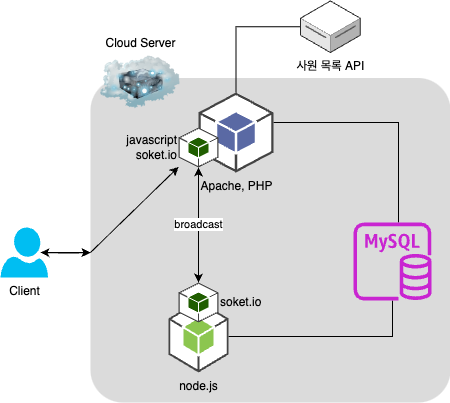

The diagram above was exported from draw.io. Its source (the exported page's mxGraphModel, read from the mxfile embedded in the PNG):
<mxGraphModel dx="794" dy="540" grid="1" gridSize="10" guides="1" tooltips="1" connect="1" arrows="0" fold="1" page="1" pageScale="1" pageWidth="827" pageHeight="1169" math="0" shadow="0">
  <root>
    <mxCell id="0" />
    <mxCell id="1" parent="0" />
    <mxCell id="Sz_nXQtEbabzHUhGhpH7-15" value="" style="rounded=1;arcSize=10;strokeColor=none;fillColor=#DBDBDB;gradientColor=none;" vertex="1" parent="1">
      <mxGeometry x="190" y="265.5" width="360" height="324.5" as="geometry" />
    </mxCell>
    <mxCell id="oOf0tUAp5fZZHHgRJ4-u-1" value="Cloud Server" style="image;html=1;image=img/lib/clip_art/networking/Cloud_Server_128x128.png;labelBackgroundColor=none;labelPosition=center;verticalLabelPosition=top;align=center;verticalAlign=bottom;" parent="1" vertex="1">
      <mxGeometry x="200" y="240" width="80" height="60" as="geometry" />
    </mxCell>
    <mxCell id="oOf0tUAp5fZZHHgRJ4-u-12" style="edgeStyle=orthogonalEdgeStyle;rounded=0;orthogonalLoop=1;jettySize=auto;html=1;endArrow=none;endFill=0;" parent="1" source="oOf0tUAp5fZZHHgRJ4-u-3" target="oOf0tUAp5fZZHHgRJ4-u-5" edge="1">
      <mxGeometry relative="1" as="geometry" />
    </mxCell>
    <mxCell id="oOf0tUAp5fZZHHgRJ4-u-3" value="node.js" style="outlineConnect=0;dashed=0;verticalLabelPosition=bottom;verticalAlign=top;align=center;html=1;shape=mxgraph.aws3.android;fillColor=#8CC64F;gradientColor=none;" parent="1" vertex="1">
      <mxGeometry x="268" y="488" width="60" height="72" as="geometry" />
    </mxCell>
    <mxCell id="oOf0tUAp5fZZHHgRJ4-u-11" value="" style="edgeStyle=orthogonalEdgeStyle;rounded=0;orthogonalLoop=1;jettySize=auto;html=1;startArrow=none;startFill=0;endArrow=none;endFill=0;" parent="1" source="oOf0tUAp5fZZHHgRJ4-u-4" target="oOf0tUAp5fZZHHgRJ4-u-5" edge="1">
      <mxGeometry relative="1" as="geometry">
        <Array as="points">
          <mxPoint x="498" y="310" />
        </Array>
      </mxGeometry>
    </mxCell>
    <mxCell id="oOf0tUAp5fZZHHgRJ4-u-4" value="Apache, PHP" style="outlineConnect=0;dashed=0;verticalLabelPosition=bottom;verticalAlign=top;align=center;html=1;shape=mxgraph.aws3.android;fillColor=#5A69A4;gradientColor=none;" parent="1" vertex="1">
      <mxGeometry x="298" y="280" width="75" height="80" as="geometry" />
    </mxCell>
    <mxCell id="oOf0tUAp5fZZHHgRJ4-u-5" value="" style="sketch=0;outlineConnect=0;fontColor=#232F3E;gradientColor=none;fillColor=#C925D1;strokeColor=none;dashed=0;verticalLabelPosition=bottom;verticalAlign=top;align=center;html=1;fontSize=12;fontStyle=0;aspect=fixed;pointerEvents=1;shape=mxgraph.aws4.rds_mysql_instance;" parent="1" vertex="1">
      <mxGeometry x="453" y="410" width="78" height="78" as="geometry" />
    </mxCell>
    <mxCell id="oOf0tUAp5fZZHHgRJ4-u-18" value="" style="edgeStyle=orthogonalEdgeStyle;rounded=0;orthogonalLoop=1;jettySize=auto;html=1;" parent="1" source="oOf0tUAp5fZZHHgRJ4-u-6" edge="1">
      <mxGeometry relative="1" as="geometry">
        <mxPoint x="190" y="440.1" as="targetPoint" />
      </mxGeometry>
    </mxCell>
    <mxCell id="oOf0tUAp5fZZHHgRJ4-u-6" value="Client" style="verticalLabelPosition=bottom;html=1;verticalAlign=top;align=center;strokeColor=none;fillColor=#00BEF2;shape=mxgraph.azure.user;" parent="1" vertex="1">
      <mxGeometry x="100" y="415" width="47.5" height="50" as="geometry" />
    </mxCell>
    <mxCell id="oOf0tUAp5fZZHHgRJ4-u-20" value="" style="edgeStyle=orthogonalEdgeStyle;rounded=0;orthogonalLoop=1;jettySize=auto;html=1;" parent="1" source="oOf0tUAp5fZZHHgRJ4-u-13" target="oOf0tUAp5fZZHHgRJ4-u-16" edge="1">
      <mxGeometry relative="1" as="geometry" />
    </mxCell>
    <mxCell id="oOf0tUAp5fZZHHgRJ4-u-13" value="javascript&lt;div&gt;soket.io&lt;/div&gt;" style="outlineConnect=0;dashed=0;verticalLabelPosition=middle;verticalAlign=middle;align=right;html=1;shape=mxgraph.aws3.android;fillColor=#205E00;gradientColor=none;labelPosition=left;" parent="1" vertex="1">
      <mxGeometry x="278" y="315" width="40" height="40" as="geometry" />
    </mxCell>
    <mxCell id="oOf0tUAp5fZZHHgRJ4-u-16" value="soket.io" style="outlineConnect=0;dashed=0;verticalLabelPosition=middle;verticalAlign=middle;align=left;html=1;shape=mxgraph.aws3.android;fillColor=#205E00;gradientColor=none;labelPosition=right;" parent="1" vertex="1">
      <mxGeometry x="278" y="470" width="40" height="40" as="geometry" />
    </mxCell>
    <mxCell id="oOf0tUAp5fZZHHgRJ4-u-21" value="broadcast" style="edgeStyle=orthogonalEdgeStyle;rounded=0;orthogonalLoop=1;jettySize=auto;html=1;entryX=0.5;entryY=1;entryDx=0;entryDy=0;entryPerimeter=0;" parent="1" source="oOf0tUAp5fZZHHgRJ4-u-16" target="oOf0tUAp5fZZHHgRJ4-u-13" edge="1">
      <mxGeometry relative="1" as="geometry" />
    </mxCell>
    <mxCell id="oOf0tUAp5fZZHHgRJ4-u-22" style="edgeStyle=orthogonalEdgeStyle;rounded=0;orthogonalLoop=1;jettySize=auto;html=1;entryX=0.842;entryY=0.5;entryDx=0;entryDy=0;entryPerimeter=0;" parent="1" target="oOf0tUAp5fZZHHgRJ4-u-6" edge="1">
      <mxGeometry relative="1" as="geometry">
        <mxPoint x="190" y="440.1" as="sourcePoint" />
      </mxGeometry>
    </mxCell>
    <mxCell id="oOf0tUAp5fZZHHgRJ4-u-32" value="" style="endArrow=classic;html=1;rounded=0;exitX=0;exitY=0.5;exitDx=0;exitDy=0;" parent="1" target="oOf0tUAp5fZZHHgRJ4-u-13" edge="1">
      <mxGeometry width="50" height="50" relative="1" as="geometry">
        <mxPoint x="190" y="439.9949999999999" as="sourcePoint" />
        <mxPoint x="209" y="390" as="targetPoint" />
      </mxGeometry>
    </mxCell>
    <mxCell id="Sz_nXQtEbabzHUhGhpH7-17" value="" style="edgeStyle=orthogonalEdgeStyle;rounded=0;orthogonalLoop=1;jettySize=auto;html=1;entryX=0.5;entryY=0;entryDx=0;entryDy=0;entryPerimeter=0;endArrow=none;endFill=0;" edge="1" parent="1" source="Sz_nXQtEbabzHUhGhpH7-16" target="oOf0tUAp5fZZHHgRJ4-u-4">
      <mxGeometry relative="1" as="geometry" />
    </mxCell>
    <mxCell id="Sz_nXQtEbabzHUhGhpH7-16" value="사원 목록 API" style="verticalLabelPosition=bottom;html=1;verticalAlign=top;strokeWidth=1;align=center;outlineConnect=0;dashed=0;outlineConnect=0;shape=mxgraph.aws3d.dataServer;strokeColor=#5E5E5E;aspect=fixed;" vertex="1" parent="1">
      <mxGeometry x="400" y="188.47" width="59.8" height="51.53" as="geometry" />
    </mxCell>
  </root>
</mxGraphModel>